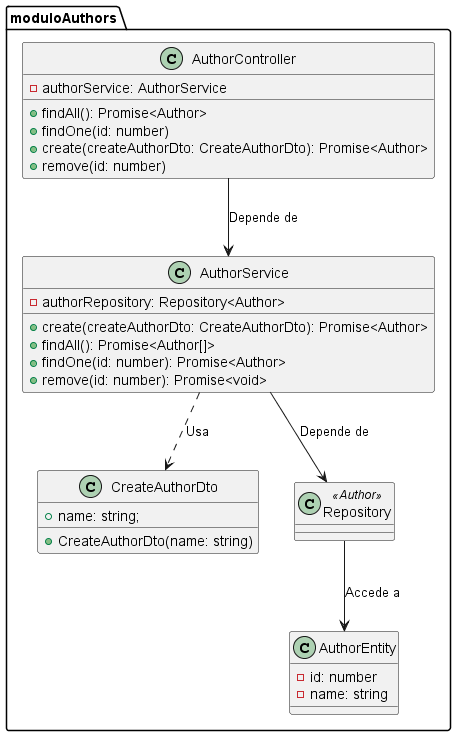

The diagram above was rendered by PlantUML. Its source (embedded in the PNG):
@startuml
package moduloAuthors {
    class AuthorService {
        - authorRepository: Repository<Author>

        + create(createAuthorDto: CreateAuthorDto): Promise<Author>
        + findAll(): Promise<Author[]>
        + findOne(id: number): Promise<Author>
        + remove(id: number): Promise<void>
    }

    class AuthorController {
        - authorService: AuthorService

        + findAll(): Promise<Author>
        + findOne(id: number)
        + create(createAuthorDto: CreateAuthorDto): Promise<Author>
        + remove(id: number)
    }

    class CreateAuthorDto {
        + name: string;

        + CreateAuthorDto(name: string)
    }

    class AuthorEntity{
        - id: number
        - name: string
    }

    class Repository<<Author>>{

    }
}

' Relaciones
AuthorController --> AuthorService : Depende de
AuthorService ..> CreateAuthorDto : Usa
AuthorService --> Repository : Depende de
Repository --> AuthorEntity : Accede a
@enduml